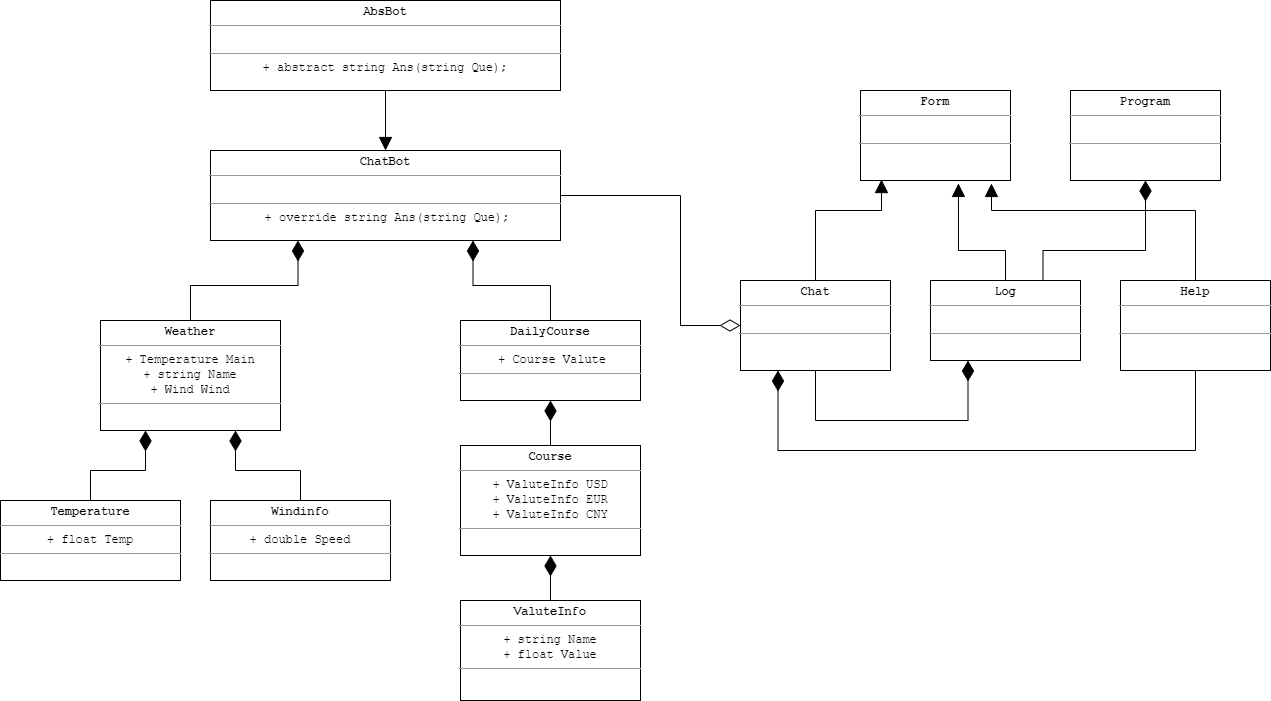

The diagram above was exported from draw.io. Its source (the exported page's mxGraphModel, read from the mxfile embedded in the PNG):
<mxGraphModel dx="1822" dy="713" grid="1" gridSize="10" guides="1" tooltips="1" connect="1" arrows="1" fold="1" page="0" pageScale="1" pageWidth="827" pageHeight="1169" math="0" shadow="0">
  <root>
    <mxCell id="0" />
    <mxCell id="1" parent="0" />
    <mxCell id="lAgYNrEpFJ8TQG6eiaLK-3" style="edgeStyle=orthogonalEdgeStyle;rounded=0;orthogonalLoop=1;jettySize=auto;html=1;entryX=0.5;entryY=0;entryDx=0;entryDy=0;strokeWidth=1;endArrow=block;endFill=1;endSize=11;" parent="1" source="lAgYNrEpFJ8TQG6eiaLK-1" target="lAgYNrEpFJ8TQG6eiaLK-2" edge="1">
      <mxGeometry relative="1" as="geometry" />
    </mxCell>
    <mxCell id="lAgYNrEpFJ8TQG6eiaLK-1" value="&lt;p style=&quot;margin: 4px 0px 0px&quot;&gt;&lt;font face=&quot;Courier New&quot;&gt;&lt;b&gt;AbsBot&lt;/b&gt;&lt;br&gt;&lt;/font&gt;&lt;/p&gt;&lt;hr size=&quot;1&quot;&gt;&lt;p style=&quot;margin: 0px 0px 0px 4px&quot;&gt;&lt;font face=&quot;Courier New&quot;&gt;&lt;br&gt;&lt;/font&gt;&lt;/p&gt;&lt;hr size=&quot;1&quot;&gt;&lt;font face=&quot;Courier New&quot;&gt;+ abstract&amp;nbsp;&lt;/font&gt;&lt;span style=&quot;font-family: &amp;#34;courier new&amp;#34;&quot;&gt;string Ans(string Que);&lt;/span&gt;&lt;font face=&quot;Courier New&quot;&gt;&lt;br&gt;&lt;/font&gt;" style="verticalAlign=top;align=center;overflow=fill;fontSize=12;fontFamily=Helvetica;html=1;" parent="1" vertex="1">
      <mxGeometry x="80" y="50" width="350" height="90" as="geometry" />
    </mxCell>
    <mxCell id="lAgYNrEpFJ8TQG6eiaLK-37" style="edgeStyle=orthogonalEdgeStyle;rounded=0;orthogonalLoop=1;jettySize=auto;html=1;entryX=0;entryY=0.5;entryDx=0;entryDy=0;startArrow=none;startFill=0;startSize=18;endArrow=diamondThin;endFill=0;endSize=18;strokeWidth=1;" parent="1" source="lAgYNrEpFJ8TQG6eiaLK-2" target="lAgYNrEpFJ8TQG6eiaLK-5" edge="1">
      <mxGeometry relative="1" as="geometry">
        <Array as="points">
          <mxPoint x="550" y="245" />
          <mxPoint x="550" y="375" />
        </Array>
      </mxGeometry>
    </mxCell>
    <mxCell id="lAgYNrEpFJ8TQG6eiaLK-2" value="&lt;p style=&quot;margin: 4px 0px 0px&quot;&gt;&lt;b style=&quot;font-family: &amp;#34;courier new&amp;#34;&quot;&gt;ChatBot&lt;/b&gt;&lt;br&gt;&lt;/p&gt;&lt;hr size=&quot;1&quot;&gt;&lt;p style=&quot;margin: 0px 0px 0px 4px&quot;&gt;&lt;font face=&quot;Courier New&quot;&gt;&lt;br&gt;&lt;/font&gt;&lt;/p&gt;&lt;hr size=&quot;1&quot;&gt;&lt;p style=&quot;margin: 0px 0px 0px 4px&quot;&gt;&lt;font face=&quot;Courier New&quot;&gt;+ override string Ans(string Que);&lt;/font&gt;&lt;br&gt;&lt;/p&gt;" style="verticalAlign=top;align=center;overflow=fill;fontSize=12;fontFamily=Helvetica;html=1;" parent="1" vertex="1">
      <mxGeometry x="80" y="200" width="350" height="90" as="geometry" />
    </mxCell>
    <mxCell id="lAgYNrEpFJ8TQG6eiaLK-4" value="&lt;p style=&quot;margin: 4px 0px 0px&quot;&gt;&lt;font face=&quot;Courier New&quot;&gt;&lt;b&gt;Form&lt;/b&gt;&lt;/font&gt;&lt;/p&gt;&lt;hr size=&quot;1&quot;&gt;&lt;p style=&quot;margin: 0px 0px 0px 4px&quot;&gt;&lt;font face=&quot;Courier New&quot;&gt;&lt;br&gt;&lt;/font&gt;&lt;/p&gt;&lt;hr size=&quot;1&quot;&gt;&lt;font face=&quot;Courier New&quot;&gt;&lt;br&gt;&lt;/font&gt;" style="verticalAlign=top;align=center;overflow=fill;fontSize=12;fontFamily=Helvetica;html=1;" parent="1" vertex="1">
      <mxGeometry x="730" y="140" width="150" height="90" as="geometry" />
    </mxCell>
    <mxCell id="lAgYNrEpFJ8TQG6eiaLK-15" style="edgeStyle=orthogonalEdgeStyle;rounded=0;orthogonalLoop=1;jettySize=auto;html=1;entryX=0.14;entryY=0.989;entryDx=0;entryDy=0;entryPerimeter=0;endArrow=block;endFill=1;endSize=11;strokeWidth=1;" parent="1" source="lAgYNrEpFJ8TQG6eiaLK-5" target="lAgYNrEpFJ8TQG6eiaLK-4" edge="1">
      <mxGeometry relative="1" as="geometry">
        <Array as="points">
          <mxPoint x="685" y="260" />
          <mxPoint x="751" y="260" />
        </Array>
      </mxGeometry>
    </mxCell>
    <mxCell id="lAgYNrEpFJ8TQG6eiaLK-31" style="edgeStyle=orthogonalEdgeStyle;rounded=0;orthogonalLoop=1;jettySize=auto;html=1;entryX=0.25;entryY=1;entryDx=0;entryDy=0;endArrow=diamondThin;endFill=1;endSize=18;strokeWidth=1;" parent="1" source="lAgYNrEpFJ8TQG6eiaLK-5" target="lAgYNrEpFJ8TQG6eiaLK-6" edge="1">
      <mxGeometry relative="1" as="geometry">
        <Array as="points">
          <mxPoint x="685" y="470" />
          <mxPoint x="838" y="470" />
        </Array>
      </mxGeometry>
    </mxCell>
    <mxCell id="lAgYNrEpFJ8TQG6eiaLK-5" value="&lt;p style=&quot;margin: 4px 0px 0px&quot;&gt;&lt;font face=&quot;Courier New&quot;&gt;&lt;b&gt;Chat&lt;/b&gt;&lt;/font&gt;&lt;/p&gt;&lt;hr size=&quot;1&quot;&gt;&lt;p style=&quot;margin: 0px 0px 0px 4px&quot;&gt;&lt;font face=&quot;Courier New&quot;&gt;&lt;br&gt;&lt;/font&gt;&lt;/p&gt;&lt;hr size=&quot;1&quot;&gt;&lt;font face=&quot;Courier New&quot;&gt;&lt;br&gt;&lt;/font&gt;" style="verticalAlign=top;align=center;overflow=fill;fontSize=12;fontFamily=Helvetica;html=1;" parent="1" vertex="1">
      <mxGeometry x="610" y="330" width="150" height="90" as="geometry" />
    </mxCell>
    <mxCell id="lAgYNrEpFJ8TQG6eiaLK-18" style="edgeStyle=orthogonalEdgeStyle;rounded=0;orthogonalLoop=1;jettySize=auto;html=1;entryX=0.653;entryY=1.033;entryDx=0;entryDy=0;entryPerimeter=0;endArrow=block;endFill=1;endSize=11;strokeWidth=1;" parent="1" source="lAgYNrEpFJ8TQG6eiaLK-6" target="lAgYNrEpFJ8TQG6eiaLK-4" edge="1">
      <mxGeometry relative="1" as="geometry">
        <Array as="points">
          <mxPoint x="875" y="300" />
          <mxPoint x="828" y="300" />
        </Array>
      </mxGeometry>
    </mxCell>
    <mxCell id="lAgYNrEpFJ8TQG6eiaLK-6" value="&lt;p style=&quot;margin: 4px 0px 0px&quot;&gt;&lt;font face=&quot;Courier New&quot;&gt;&lt;b&gt;Log&lt;/b&gt;&lt;/font&gt;&lt;/p&gt;&lt;hr size=&quot;1&quot;&gt;&lt;p style=&quot;margin: 0px 0px 0px 4px&quot;&gt;&lt;font face=&quot;Courier New&quot;&gt;&lt;br&gt;&lt;/font&gt;&lt;/p&gt;&lt;hr size=&quot;1&quot;&gt;&lt;font face=&quot;Courier New&quot;&gt;&lt;br&gt;&lt;/font&gt;" style="verticalAlign=top;align=center;overflow=fill;fontSize=12;fontFamily=Helvetica;html=1;" parent="1" vertex="1">
      <mxGeometry x="800" y="330" width="150" height="80" as="geometry" />
    </mxCell>
    <mxCell id="lAgYNrEpFJ8TQG6eiaLK-16" style="edgeStyle=orthogonalEdgeStyle;rounded=0;orthogonalLoop=1;jettySize=auto;html=1;entryX=0.873;entryY=1.033;entryDx=0;entryDy=0;entryPerimeter=0;endArrow=block;endFill=1;endSize=11;strokeWidth=1;" parent="1" source="lAgYNrEpFJ8TQG6eiaLK-7" target="lAgYNrEpFJ8TQG6eiaLK-4" edge="1">
      <mxGeometry relative="1" as="geometry">
        <Array as="points">
          <mxPoint x="1065" y="260" />
          <mxPoint x="861" y="260" />
        </Array>
      </mxGeometry>
    </mxCell>
    <mxCell id="lAgYNrEpFJ8TQG6eiaLK-33" style="edgeStyle=orthogonalEdgeStyle;rounded=0;orthogonalLoop=1;jettySize=auto;html=1;entryX=0.25;entryY=1;entryDx=0;entryDy=0;endArrow=diamondThin;endFill=1;endSize=18;strokeWidth=1;" parent="1" source="lAgYNrEpFJ8TQG6eiaLK-7" target="lAgYNrEpFJ8TQG6eiaLK-5" edge="1">
      <mxGeometry relative="1" as="geometry">
        <Array as="points">
          <mxPoint x="1065" y="500" />
          <mxPoint x="648" y="500" />
        </Array>
      </mxGeometry>
    </mxCell>
    <mxCell id="lAgYNrEpFJ8TQG6eiaLK-7" value="&lt;p style=&quot;margin: 4px 0px 0px&quot;&gt;&lt;font face=&quot;Courier New&quot;&gt;&lt;b&gt;Help&lt;/b&gt;&lt;/font&gt;&lt;/p&gt;&lt;hr size=&quot;1&quot;&gt;&lt;p style=&quot;margin: 0px 0px 0px 4px&quot;&gt;&lt;font face=&quot;Courier New&quot;&gt;&lt;br&gt;&lt;/font&gt;&lt;/p&gt;&lt;hr size=&quot;1&quot;&gt;&lt;font face=&quot;Courier New&quot;&gt;&lt;br&gt;&lt;/font&gt;" style="verticalAlign=top;align=center;overflow=fill;fontSize=12;fontFamily=Helvetica;html=1;" parent="1" vertex="1">
      <mxGeometry x="990" y="330" width="150" height="90" as="geometry" />
    </mxCell>
    <mxCell id="lAgYNrEpFJ8TQG6eiaLK-35" style="edgeStyle=orthogonalEdgeStyle;rounded=0;orthogonalLoop=1;jettySize=auto;html=1;entryX=0.75;entryY=1;entryDx=0;entryDy=0;startArrow=none;startFill=0;startSize=18;endArrow=diamondThin;endFill=1;endSize=18;strokeWidth=1;" parent="1" source="lAgYNrEpFJ8TQG6eiaLK-19" target="lAgYNrEpFJ8TQG6eiaLK-2" edge="1">
      <mxGeometry relative="1" as="geometry" />
    </mxCell>
    <mxCell id="lAgYNrEpFJ8TQG6eiaLK-19" value="&lt;p style=&quot;margin: 4px 0px 0px&quot;&gt;&lt;font face=&quot;Courier New&quot;&gt;&lt;b&gt;DailyCourse&lt;/b&gt;&lt;/font&gt;&lt;br&gt;&lt;/p&gt;&lt;hr size=&quot;1&quot;&gt;&lt;p style=&quot;margin: 0px 0px 0px 4px&quot;&gt;&lt;font face=&quot;Courier New&quot;&gt;+ Course Valute&lt;br&gt;&lt;/font&gt;&lt;/p&gt;&lt;hr size=&quot;1&quot;&gt;&lt;font face=&quot;Courier New&quot;&gt;&lt;br&gt;&lt;/font&gt;" style="verticalAlign=top;align=center;overflow=fill;fontSize=12;fontFamily=Helvetica;html=1;" parent="1" vertex="1">
      <mxGeometry x="330" y="370" width="180" height="80" as="geometry" />
    </mxCell>
    <mxCell id="lAgYNrEpFJ8TQG6eiaLK-22" style="edgeStyle=orthogonalEdgeStyle;rounded=0;orthogonalLoop=1;jettySize=auto;html=1;entryX=0.5;entryY=1;entryDx=0;entryDy=0;endArrow=diamondThin;endFill=1;endSize=18;strokeWidth=1;" parent="1" source="lAgYNrEpFJ8TQG6eiaLK-20" target="lAgYNrEpFJ8TQG6eiaLK-19" edge="1">
      <mxGeometry relative="1" as="geometry" />
    </mxCell>
    <mxCell id="lAgYNrEpFJ8TQG6eiaLK-20" value="&lt;p style=&quot;margin: 4px 0px 0px&quot;&gt;&lt;font face=&quot;Courier New&quot;&gt;&lt;b&gt;Course&lt;/b&gt;&lt;/font&gt;&lt;br&gt;&lt;/p&gt;&lt;hr size=&quot;1&quot;&gt;&lt;p style=&quot;margin: 0px 0px 0px 4px&quot;&gt;&lt;/p&gt;&lt;font face=&quot;Courier New&quot;&gt;+ ValuteInfo USD&lt;br&gt;&lt;/font&gt;&lt;span style=&quot;font-family: &amp;#34;courier new&amp;#34;&quot;&gt;+ ValuteInfo EUR&lt;br&gt;&lt;/span&gt;&lt;span style=&quot;font-family: &amp;#34;courier new&amp;#34;&quot;&gt;+ ValuteInfo CNY&lt;/span&gt;&lt;font face=&quot;Courier New&quot;&gt;&lt;br&gt;&lt;/font&gt;&lt;hr size=&quot;1&quot;&gt;&lt;font face=&quot;Courier New&quot;&gt;&lt;br&gt;&lt;/font&gt;" style="verticalAlign=top;align=center;overflow=fill;fontSize=12;fontFamily=Helvetica;html=1;" parent="1" vertex="1">
      <mxGeometry x="330" y="495" width="180" height="110" as="geometry" />
    </mxCell>
    <mxCell id="lAgYNrEpFJ8TQG6eiaLK-23" style="edgeStyle=orthogonalEdgeStyle;rounded=0;orthogonalLoop=1;jettySize=auto;html=1;entryX=0.5;entryY=1;entryDx=0;entryDy=0;endArrow=diamondThin;endFill=1;endSize=18;strokeWidth=1;" parent="1" source="lAgYNrEpFJ8TQG6eiaLK-21" target="lAgYNrEpFJ8TQG6eiaLK-20" edge="1">
      <mxGeometry relative="1" as="geometry" />
    </mxCell>
    <mxCell id="lAgYNrEpFJ8TQG6eiaLK-21" value="&lt;p style=&quot;margin: 4px 0px 0px&quot;&gt;&lt;font face=&quot;Courier New&quot;&gt;&lt;b&gt;ValuteInfo&lt;/b&gt;&lt;/font&gt;&lt;br&gt;&lt;/p&gt;&lt;hr size=&quot;1&quot;&gt;&lt;p style=&quot;margin: 0px 0px 0px 4px&quot;&gt;&lt;/p&gt;&lt;font face=&quot;Courier New&quot;&gt;+ string Name&lt;br&gt;+ float Value&lt;br&gt;&lt;/font&gt;&lt;hr size=&quot;1&quot;&gt;&lt;font face=&quot;Courier New&quot;&gt;&lt;br&gt;&lt;/font&gt;" style="verticalAlign=top;align=center;overflow=fill;fontSize=12;fontFamily=Helvetica;html=1;" parent="1" vertex="1">
      <mxGeometry x="330" y="650" width="180" height="100" as="geometry" />
    </mxCell>
    <mxCell id="lAgYNrEpFJ8TQG6eiaLK-34" style="edgeStyle=orthogonalEdgeStyle;rounded=0;orthogonalLoop=1;jettySize=auto;html=1;entryX=0.25;entryY=1;entryDx=0;entryDy=0;startArrow=none;startFill=0;startSize=18;endArrow=diamondThin;endFill=1;endSize=18;strokeWidth=1;" parent="1" source="lAgYNrEpFJ8TQG6eiaLK-24" target="lAgYNrEpFJ8TQG6eiaLK-2" edge="1">
      <mxGeometry relative="1" as="geometry" />
    </mxCell>
    <mxCell id="lAgYNrEpFJ8TQG6eiaLK-24" value="&lt;p style=&quot;margin: 4px 0px 0px&quot;&gt;&lt;font face=&quot;Courier New&quot;&gt;&lt;b&gt;Weather&lt;/b&gt;&lt;/font&gt;&lt;br&gt;&lt;/p&gt;&lt;hr size=&quot;1&quot;&gt;&lt;p style=&quot;margin: 0px 0px 0px 4px&quot;&gt;&lt;/p&gt;&lt;font face=&quot;Courier New&quot;&gt;+ Temperature Main&lt;br&gt;+ string Name&lt;br&gt;+ Wind Wind&lt;br&gt;&lt;/font&gt;&lt;hr size=&quot;1&quot;&gt;&lt;font face=&quot;Courier New&quot;&gt;&lt;br&gt;&lt;/font&gt;" style="verticalAlign=top;align=center;overflow=fill;fontSize=12;fontFamily=Helvetica;html=1;" parent="1" vertex="1">
      <mxGeometry x="-30" y="370" width="180" height="110" as="geometry" />
    </mxCell>
    <mxCell id="lAgYNrEpFJ8TQG6eiaLK-27" style="edgeStyle=orthogonalEdgeStyle;rounded=0;orthogonalLoop=1;jettySize=auto;html=1;entryX=0.25;entryY=1;entryDx=0;entryDy=0;endArrow=diamondThin;endFill=1;endSize=18;strokeWidth=1;" parent="1" source="lAgYNrEpFJ8TQG6eiaLK-25" target="lAgYNrEpFJ8TQG6eiaLK-24" edge="1">
      <mxGeometry relative="1" as="geometry" />
    </mxCell>
    <mxCell id="lAgYNrEpFJ8TQG6eiaLK-25" value="&lt;p style=&quot;margin: 4px 0px 0px&quot;&gt;&lt;font face=&quot;Courier New&quot;&gt;&lt;b&gt;Temperature&lt;/b&gt;&lt;/font&gt;&lt;br&gt;&lt;/p&gt;&lt;hr size=&quot;1&quot;&gt;&lt;p style=&quot;margin: 0px 0px 0px 4px&quot;&gt;&lt;/p&gt;&lt;font face=&quot;Courier New&quot;&gt;+ float Temp&lt;br&gt;&lt;/font&gt;&lt;hr size=&quot;1&quot;&gt;&lt;font face=&quot;Courier New&quot;&gt;&lt;br&gt;&lt;/font&gt;" style="verticalAlign=top;align=center;overflow=fill;fontSize=12;fontFamily=Helvetica;html=1;" parent="1" vertex="1">
      <mxGeometry x="-130" y="550" width="180" height="80" as="geometry" />
    </mxCell>
    <mxCell id="lAgYNrEpFJ8TQG6eiaLK-28" style="edgeStyle=orthogonalEdgeStyle;rounded=0;orthogonalLoop=1;jettySize=auto;html=1;entryX=0.75;entryY=1;entryDx=0;entryDy=0;endArrow=diamondThin;endFill=1;endSize=18;strokeWidth=1;" parent="1" source="lAgYNrEpFJ8TQG6eiaLK-26" target="lAgYNrEpFJ8TQG6eiaLK-24" edge="1">
      <mxGeometry relative="1" as="geometry" />
    </mxCell>
    <mxCell id="lAgYNrEpFJ8TQG6eiaLK-26" value="&lt;p style=&quot;margin: 4px 0px 0px&quot;&gt;&lt;font face=&quot;Courier New&quot;&gt;&lt;b&gt;Windinfo&lt;/b&gt;&lt;/font&gt;&lt;br&gt;&lt;/p&gt;&lt;hr size=&quot;1&quot;&gt;&lt;p style=&quot;margin: 0px 0px 0px 4px&quot;&gt;&lt;/p&gt;&lt;font face=&quot;Courier New&quot;&gt;+ double Speed&lt;br&gt;&lt;/font&gt;&lt;hr size=&quot;1&quot;&gt;&lt;font face=&quot;Courier New&quot;&gt;&lt;br&gt;&lt;/font&gt;" style="verticalAlign=top;align=center;overflow=fill;fontSize=12;fontFamily=Helvetica;html=1;" parent="1" vertex="1">
      <mxGeometry x="80" y="550" width="180" height="80" as="geometry" />
    </mxCell>
    <mxCell id="lAgYNrEpFJ8TQG6eiaLK-30" style="edgeStyle=orthogonalEdgeStyle;rounded=0;orthogonalLoop=1;jettySize=auto;html=1;entryX=0.75;entryY=0;entryDx=0;entryDy=0;endArrow=none;endFill=0;endSize=18;strokeWidth=1;startArrow=diamondThin;startFill=1;startSize=18;" parent="1" source="lAgYNrEpFJ8TQG6eiaLK-29" target="lAgYNrEpFJ8TQG6eiaLK-6" edge="1">
      <mxGeometry relative="1" as="geometry">
        <Array as="points">
          <mxPoint x="1015" y="300" />
          <mxPoint x="913" y="300" />
        </Array>
      </mxGeometry>
    </mxCell>
    <mxCell id="lAgYNrEpFJ8TQG6eiaLK-29" value="&lt;p style=&quot;margin: 4px 0px 0px&quot;&gt;&lt;font face=&quot;Courier New&quot;&gt;&lt;b&gt;Program&lt;/b&gt;&lt;/font&gt;&lt;/p&gt;&lt;hr size=&quot;1&quot;&gt;&lt;p style=&quot;margin: 0px 0px 0px 4px&quot;&gt;&lt;font face=&quot;Courier New&quot;&gt;&lt;br&gt;&lt;/font&gt;&lt;/p&gt;&lt;hr size=&quot;1&quot;&gt;&lt;font face=&quot;Courier New&quot;&gt;&lt;br&gt;&lt;/font&gt;" style="verticalAlign=top;align=center;overflow=fill;fontSize=12;fontFamily=Helvetica;html=1;" parent="1" vertex="1">
      <mxGeometry x="940" y="140" width="150" height="90" as="geometry" />
    </mxCell>
  </root>
</mxGraphModel>